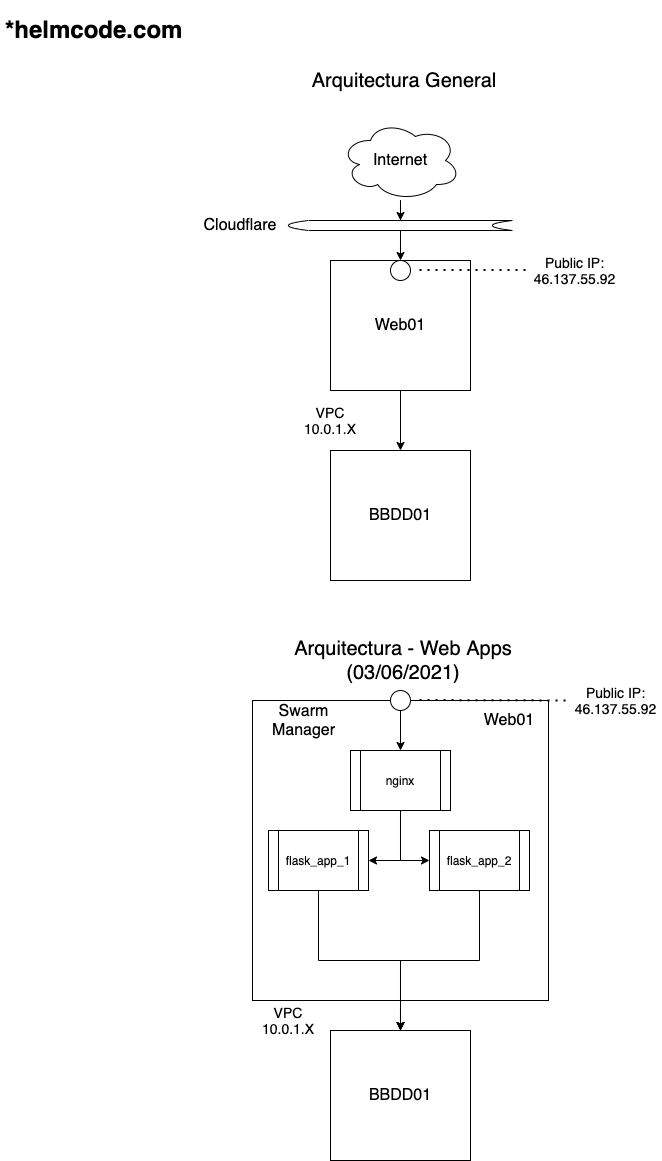

The diagram above was exported from draw.io. Its source (the exported page's mxGraphModel, read from the mxfile embedded in the PNG):
<mxGraphModel dx="382" dy="879" grid="1" gridSize="10" guides="1" tooltips="1" connect="1" arrows="1" fold="1" page="1" pageScale="1" pageWidth="827" pageHeight="1169" math="0" shadow="0">
  <root>
    <mxCell id="0" />
    <mxCell id="1" parent="0" />
    <mxCell id="2" value="" style="rounded=0;whiteSpace=wrap;html=1;" parent="1" vertex="1">
      <mxGeometry x="340" y="450" width="140" height="130" as="geometry" />
    </mxCell>
    <mxCell id="23" style="edgeStyle=orthogonalEdgeStyle;rounded=0;orthogonalLoop=1;jettySize=auto;html=1;entryX=0.5;entryY=0;entryDx=0;entryDy=0;" parent="1" source="4" target="2" edge="1">
      <mxGeometry relative="1" as="geometry" />
    </mxCell>
    <mxCell id="4" value="" style="rounded=0;whiteSpace=wrap;html=1;" parent="1" vertex="1">
      <mxGeometry x="340" y="260" width="140" height="130" as="geometry" />
    </mxCell>
    <mxCell id="5" value="&lt;font style=&quot;font-size: 20px&quot;&gt;Arquitectura General&lt;/font&gt;" style="text;html=1;strokeColor=none;fillColor=none;align=center;verticalAlign=middle;whiteSpace=wrap;rounded=0;" parent="1" vertex="1">
      <mxGeometry x="279" y="40" width="270" height="80" as="geometry" />
    </mxCell>
    <mxCell id="7" value="&lt;font style=&quot;font-size: 14px&quot;&gt;VPC&lt;br&gt;10.0.1.X&lt;/font&gt;" style="text;html=1;strokeColor=none;fillColor=none;align=center;verticalAlign=middle;whiteSpace=wrap;rounded=0;" parent="1" vertex="1">
      <mxGeometry x="320" y="410" width="40" height="20" as="geometry" />
    </mxCell>
    <mxCell id="8" value="&lt;span style=&quot;font-size: 16px&quot;&gt;Web01&lt;/span&gt;" style="text;html=1;strokeColor=none;fillColor=none;align=center;verticalAlign=middle;whiteSpace=wrap;rounded=0;" parent="1" vertex="1">
      <mxGeometry x="390" y="315" width="40" height="20" as="geometry" />
    </mxCell>
    <mxCell id="10" value="&lt;font style=&quot;font-size: 16px&quot;&gt;BBDD01&lt;/font&gt;" style="text;html=1;strokeColor=none;fillColor=none;align=center;verticalAlign=middle;whiteSpace=wrap;rounded=0;" parent="1" vertex="1">
      <mxGeometry x="390" y="505" width="40" height="20" as="geometry" />
    </mxCell>
    <mxCell id="12" value="&lt;font style=&quot;font-size: 20px&quot;&gt;Arquitectura - Web Apps (03/06/2021)&lt;/font&gt;" style="text;html=1;strokeColor=none;fillColor=none;align=center;verticalAlign=middle;whiteSpace=wrap;rounded=0;" parent="1" vertex="1">
      <mxGeometry x="278" y="620" width="270" height="80" as="geometry" />
    </mxCell>
    <mxCell id="40" style="edgeStyle=orthogonalEdgeStyle;rounded=0;orthogonalLoop=1;jettySize=auto;html=1;entryX=0.5;entryY=0;entryDx=0;entryDy=0;" parent="1" source="14" target="38" edge="1">
      <mxGeometry relative="1" as="geometry" />
    </mxCell>
    <mxCell id="46" style="edgeStyle=orthogonalEdgeStyle;rounded=0;orthogonalLoop=1;jettySize=auto;html=1;exitX=0.5;exitY=0;exitDx=0;exitDy=0;entryX=0.5;entryY=0;entryDx=0;entryDy=0;" parent="1" source="14" target="21" edge="1">
      <mxGeometry relative="1" as="geometry" />
    </mxCell>
    <mxCell id="14" value="" style="rounded=0;whiteSpace=wrap;html=1;" parent="1" vertex="1">
      <mxGeometry x="262" y="700" width="296" height="300" as="geometry" />
    </mxCell>
    <mxCell id="17" value="&lt;font style=&quot;font-size: 16px&quot;&gt;Web01&lt;/font&gt;" style="text;html=1;strokeColor=none;fillColor=none;align=center;verticalAlign=middle;whiteSpace=wrap;rounded=0;" parent="1" vertex="1">
      <mxGeometry x="499" y="710" width="40" height="20" as="geometry" />
    </mxCell>
    <mxCell id="45" style="edgeStyle=orthogonalEdgeStyle;rounded=0;orthogonalLoop=1;jettySize=auto;html=1;entryX=1;entryY=0.5;entryDx=0;entryDy=0;" parent="1" source="21" target="22" edge="1">
      <mxGeometry relative="1" as="geometry" />
    </mxCell>
    <mxCell id="54" style="edgeStyle=orthogonalEdgeStyle;rounded=0;orthogonalLoop=1;jettySize=auto;html=1;entryX=0;entryY=0.5;entryDx=0;entryDy=0;" parent="1" source="21" target="52" edge="1">
      <mxGeometry relative="1" as="geometry" />
    </mxCell>
    <mxCell id="21" value="" style="shape=process;whiteSpace=wrap;html=1;backgroundOutline=1;" parent="1" vertex="1">
      <mxGeometry x="360" y="750" width="100" height="60" as="geometry" />
    </mxCell>
    <mxCell id="58" style="edgeStyle=orthogonalEdgeStyle;rounded=0;orthogonalLoop=1;jettySize=auto;html=1;entryX=0.5;entryY=0;entryDx=0;entryDy=0;" parent="1" source="22" target="38" edge="1">
      <mxGeometry relative="1" as="geometry" />
    </mxCell>
    <mxCell id="22" value="" style="shape=process;whiteSpace=wrap;html=1;backgroundOutline=1;" parent="1" vertex="1">
      <mxGeometry x="278" y="830" width="100" height="60" as="geometry" />
    </mxCell>
    <mxCell id="31" style="edgeStyle=orthogonalEdgeStyle;rounded=0;orthogonalLoop=1;jettySize=auto;html=1;entryX=0.5;entryY=0;entryDx=0;entryDy=0;" parent="1" source="24" target="27" edge="1">
      <mxGeometry relative="1" as="geometry" />
    </mxCell>
    <mxCell id="24" value="" style="ellipse;shape=cloud;whiteSpace=wrap;html=1;" parent="1" vertex="1">
      <mxGeometry x="350" y="120" width="120" height="80" as="geometry" />
    </mxCell>
    <mxCell id="25" value="&lt;span style=&quot;font-size: 16px&quot;&gt;Internet&lt;/span&gt;" style="text;html=1;strokeColor=none;fillColor=none;align=center;verticalAlign=middle;whiteSpace=wrap;rounded=0;" parent="1" vertex="1">
      <mxGeometry x="390" y="150" width="40" height="20" as="geometry" />
    </mxCell>
    <mxCell id="28" style="edgeStyle=orthogonalEdgeStyle;rounded=0;orthogonalLoop=1;jettySize=auto;html=1;entryX=0.5;entryY=0;entryDx=0;entryDy=0;" parent="1" source="27" target="4" edge="1">
      <mxGeometry relative="1" as="geometry" />
    </mxCell>
    <mxCell id="27" value="" style="shape=dataStorage;whiteSpace=wrap;html=1;fixedSize=1;" parent="1" vertex="1">
      <mxGeometry x="298" y="220" width="224" height="10" as="geometry" />
    </mxCell>
    <mxCell id="33" value="&lt;span style=&quot;font-size: 16px&quot;&gt;Cloudflare&lt;br&gt;&lt;/span&gt;" style="text;html=1;strokeColor=none;fillColor=none;align=center;verticalAlign=middle;whiteSpace=wrap;rounded=0;" parent="1" vertex="1">
      <mxGeometry x="230" y="215" width="40" height="20" as="geometry" />
    </mxCell>
    <mxCell id="34" value="" style="ellipse;whiteSpace=wrap;html=1;aspect=fixed;" parent="1" vertex="1">
      <mxGeometry x="400" y="260" width="20" height="20" as="geometry" />
    </mxCell>
    <mxCell id="36" value="&lt;font style=&quot;font-size: 14px&quot;&gt;Public &lt;/font&gt;&lt;font style=&quot;font-size: 14px&quot;&gt;IP:&lt;br&gt;46.137.55.92&lt;/font&gt;" style="text;html=1;strokeColor=none;fillColor=none;align=center;verticalAlign=middle;whiteSpace=wrap;rounded=0;" parent="1" vertex="1">
      <mxGeometry x="539" y="260" width="91" height="20" as="geometry" />
    </mxCell>
    <mxCell id="37" value="" style="endArrow=none;dashed=1;html=1;dashPattern=1 3;strokeWidth=2;" parent="1" edge="1">
      <mxGeometry width="50" height="50" relative="1" as="geometry">
        <mxPoint x="429" y="269.5" as="sourcePoint" />
        <mxPoint x="539" y="269.5" as="targetPoint" />
      </mxGeometry>
    </mxCell>
    <mxCell id="38" value="" style="rounded=0;whiteSpace=wrap;html=1;" parent="1" vertex="1">
      <mxGeometry x="340" y="1030" width="140" height="130" as="geometry" />
    </mxCell>
    <mxCell id="39" value="&lt;font style=&quot;font-size: 16px&quot;&gt;BBDD01&lt;/font&gt;" style="text;html=1;strokeColor=none;fillColor=none;align=center;verticalAlign=middle;whiteSpace=wrap;rounded=0;" parent="1" vertex="1">
      <mxGeometry x="390" y="1085" width="40" height="20" as="geometry" />
    </mxCell>
    <mxCell id="41" value="&lt;font style=&quot;font-size: 14px&quot;&gt;VPC&lt;br&gt;10.0.1.X&lt;/font&gt;" style="text;html=1;strokeColor=none;fillColor=none;align=center;verticalAlign=middle;whiteSpace=wrap;rounded=0;" parent="1" vertex="1">
      <mxGeometry x="278" y="1010" width="40" height="20" as="geometry" />
    </mxCell>
    <mxCell id="42" value="nginx" style="text;html=1;strokeColor=none;fillColor=none;align=center;verticalAlign=middle;whiteSpace=wrap;rounded=0;" parent="1" vertex="1">
      <mxGeometry x="390" y="770" width="40" height="20" as="geometry" />
    </mxCell>
    <mxCell id="43" value="&lt;font style=&quot;font-size: 16px&quot;&gt;Swarm&lt;br&gt;Manager&lt;/font&gt;" style="text;html=1;strokeColor=none;fillColor=none;align=center;verticalAlign=middle;whiteSpace=wrap;rounded=0;" parent="1" vertex="1">
      <mxGeometry x="249" y="710" width="129" height="20" as="geometry" />
    </mxCell>
    <mxCell id="44" value="flask_app_1" style="text;html=1;strokeColor=none;fillColor=none;align=center;verticalAlign=middle;whiteSpace=wrap;rounded=0;" parent="1" vertex="1">
      <mxGeometry x="308" y="850" width="40" height="20" as="geometry" />
    </mxCell>
    <mxCell id="51" style="edgeStyle=orthogonalEdgeStyle;rounded=0;orthogonalLoop=1;jettySize=auto;html=1;entryX=0.5;entryY=0;entryDx=0;entryDy=0;" parent="1" source="48" target="21" edge="1">
      <mxGeometry relative="1" as="geometry" />
    </mxCell>
    <mxCell id="48" value="" style="ellipse;whiteSpace=wrap;html=1;aspect=fixed;" parent="1" vertex="1">
      <mxGeometry x="400" y="690" width="20" height="20" as="geometry" />
    </mxCell>
    <mxCell id="49" value="&lt;font style=&quot;font-size: 14px&quot;&gt;Public &lt;/font&gt;&lt;font style=&quot;font-size: 14px&quot;&gt;IP:&lt;br&gt;46.137.55.92&lt;/font&gt;" style="text;html=1;strokeColor=none;fillColor=none;align=center;verticalAlign=middle;whiteSpace=wrap;rounded=0;" parent="1" vertex="1">
      <mxGeometry x="580" y="690" width="91" height="20" as="geometry" />
    </mxCell>
    <mxCell id="50" value="" style="endArrow=none;dashed=1;html=1;dashPattern=1 3;strokeWidth=2;entryX=0;entryY=0.5;entryDx=0;entryDy=0;" parent="1" target="49" edge="1">
      <mxGeometry width="50" height="50" relative="1" as="geometry">
        <mxPoint x="429" y="699.5" as="sourcePoint" />
        <mxPoint x="539" y="699.5" as="targetPoint" />
      </mxGeometry>
    </mxCell>
    <mxCell id="57" style="edgeStyle=orthogonalEdgeStyle;rounded=0;orthogonalLoop=1;jettySize=auto;html=1;entryX=0.5;entryY=0;entryDx=0;entryDy=0;" parent="1" source="52" target="38" edge="1">
      <mxGeometry relative="1" as="geometry" />
    </mxCell>
    <mxCell id="52" value="" style="shape=process;whiteSpace=wrap;html=1;backgroundOutline=1;" parent="1" vertex="1">
      <mxGeometry x="439" y="830" width="100" height="60" as="geometry" />
    </mxCell>
    <mxCell id="53" value="flask_app_2" style="text;html=1;strokeColor=none;fillColor=none;align=center;verticalAlign=middle;whiteSpace=wrap;rounded=0;" parent="1" vertex="1">
      <mxGeometry x="469" y="850" width="40" height="20" as="geometry" />
    </mxCell>
    <mxCell id="59" value="&lt;h1&gt;*helmcode.com&lt;/h1&gt;" style="text;html=1;strokeColor=none;fillColor=none;spacing=5;spacingTop=-20;whiteSpace=wrap;overflow=hidden;rounded=0;" parent="1" vertex="1">
      <mxGeometry x="10" y="10" width="190" height="120" as="geometry" />
    </mxCell>
  </root>
</mxGraphModel>